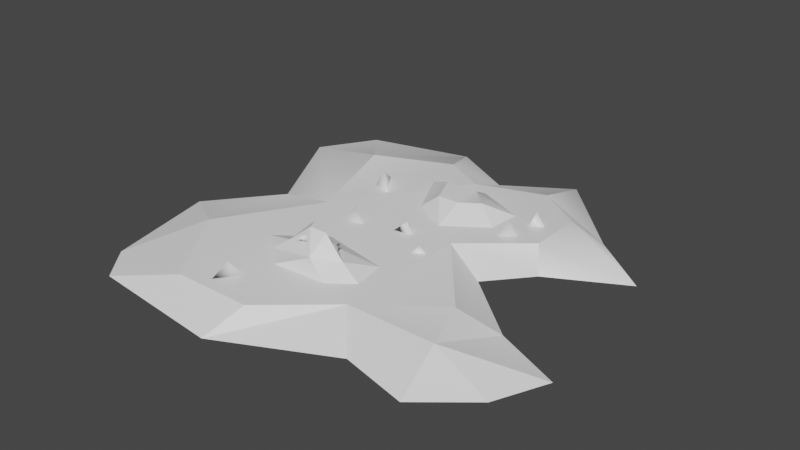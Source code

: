 # Source: island5.blend  (saved by Blender 4.0.36; exported with 4.5.12 LTS)
import bpy
from mathutils import Matrix  # noqa: F401  (used for matrix-valued properties, if any)

bpy.ops.wm.read_factory_settings(use_empty=True)
scene = bpy.context.scene
scene.name = 'Scene'

# ---- materials (node trees are filled in below, after node groups)
mat_white = bpy.data.materials.new('White')
mat_white.use_transparent_shadow = False
mat_white.diffuse_color = (1.0, 1.0, 1.0, 1.0)
mat_white.roughness = 0.5528
mat_white.specular_intensity = 1.0

# ---- material node trees
mat_white.use_nodes = True; mat_white.node_tree.nodes.clear()
_N = mat_white.node_tree.nodes; _L = mat_white.node_tree.links
n0 = _N.new('ShaderNodeBsdfPrincipled'); n0.name = 'Principled BSDF'; n0.location = (10, 300)
n0.distribution = 'GGX'
n0.subsurface_method = 'RANDOM_WALK_SKIN'
n0.inputs[0].default_value = (1.0, 1.0, 1.0, 1.0)
n0.inputs[2].default_value = 0.5528
n0.inputs[3].default_value = 1.45
n0.inputs[13].default_value = 1.0
n0.inputs[27].default_value = (0.0, 0.0, 0.0, 1.0)
n0.inputs[28].default_value = 1.0
n1 = _N.new('ShaderNodeOutputMaterial'); n1.name = 'Material Output'; n1.location = (300, 300)
n2 = _N.new('ShaderNodeNormalMap'); n2.name = 'Normal Map'; n2.location = (-300, -300)
n2.label = 'Normal/Map'
_L.new(n0.outputs[0], n1.inputs[0])
_L.new(n2.outputs[0], n0.inputs[5])
n1.is_active_output = True

# ---- world
world_world = bpy.data.worlds.new('World'); scene.world = world_world
world_world.use_nodes = True; world_world.node_tree.nodes.clear()
_N = world_world.node_tree.nodes; _L = world_world.node_tree.links
n0 = _N.new('ShaderNodeOutputWorld'); n0.name = 'World Output'; n0.location = (300, 300)
n1 = _N.new('ShaderNodeBackground'); n1.name = 'Background'; n1.location = (10, 300)
n1.inputs[0].default_value = (0.05088, 0.05088, 0.05088, 1.0)
_L.new(n1.outputs[0], n0.inputs[0])
n0.is_active_output = True
world_world.color = (0.05088, 0.05088, 0.05088)
world_world.use_sun_shadow = False
world_world.sun_shadow_jitter_overblur = 0.0

# ---- meshes
me_mesh1 = bpy.data.meshes.new('Mesh1')
me_mesh1.from_pydata([(-2937.0, 480.0, 1543.0), (-3994.0, 0.0, 3344.0), (-3267.0, 0.0, 4233.0), (-1412.0, 480.0, 3687.0)], [], [(3, 0, 1), (3, 1, 2)])
me_mesh1.polygons.foreach_set('use_smooth', [True] * 2)
_uv = me_mesh1.uv_layers.new(name='UVSet0')
_uv.uv.foreach_set('vector', [0.0, 0.0, 0.0, 0.0, 0.0, 0.0, 0.0, 0.0, 0.0, 0.0, 0.0, 0.0])
me_mesh1.materials.append(mat_white)
me_mesh1.update()
me_mesh1.normals_split_custom_set([tuple(v) for v in zip(*[iter([-0.1999, 0.9684, 0.1493, -0.1991, 0.9697, 0.1417, -0.2, 0.9681, 0.1509, -0.1999, 0.9684, 0.1493, -0.2, 0.9681, 0.1509, -0.2014, 0.9656, 0.1645])] * 3)])
me_mesh1_019 = bpy.data.meshes.new('Mesh1.019')
me_mesh1_019.from_pydata([(-1166.0, 480.0, -2465.0), (-1166.0, 480.0, -3041.0), (-972.2, 892.0, -2549.0), (-636.7, 480.0, -2279.0)], [], [(2, 1, 0), (1, 2, 3), (0, 3, 2)])
me_mesh1_019.polygons.foreach_set('use_smooth', [True] * 3)
_uv = me_mesh1_019.uv_layers.new(name='UVSet0')
_uv.uv.foreach_set('vector', [-260.7, 66.0, -311.4, 23.73, 0.0, 0.0, -311.4, 23.73, -260.7, 66.0, -220.0, 23.73, 0.0, 0.0, -220.0, 23.73, -260.7, 66.0])
me_mesh1_019.materials.append(mat_white)
me_mesh1_019.update()
me_mesh1_019.normals_split_custom_set([tuple(v) for v in zip(*[iter([0.03186, 0.9978, 0.05857, -0.1956, 0.7883, -0.5833, -0.743, 0.4498, 0.4955, -0.1956, 0.7883, -0.5833, 0.03186, 0.9978, 0.05857, 0.5464, 0.7228, 0.4231, -0.743, 0.4498, 0.4955, 0.5464, 0.7228, 0.4231, 0.03186, 0.9978, 0.05857])] * 3)])
me_mesh1_020 = bpy.data.meshes.new('Mesh1.020')
me_mesh1_020.from_pydata([(-410.4, 480.0, -526.8), (35.64, 480.0, -615.4), (-471.0, 480.0, -921.6), (-321.9, 792.0, -760.4)], [], [(0, 1, 3), (3, 2, 0), (1, 2, 3)])
me_mesh1_020.polygons.foreach_set('use_smooth', [True] * 3)
_uv = me_mesh1_020.uv_layers.new(name='UVSet0')
_uv.uv.foreach_set('vector', [0.0, 0.0, -28.33, 36.1, -65.83, 67.39, -65.83, 67.39, -86.6, 36.1, 0.0, 0.0, -28.33, 36.1, -86.6, 36.1, -65.83, 67.39])
me_mesh1_020.materials.append(mat_white)
me_mesh1_020.update()
me_mesh1_020.normals_split_custom_set([tuple(v) for v in zip(*[iter([-0.4182, 0.6175, 0.6662, 0.6162, 0.7739, 0.1458, -0.05916, 0.9822, -0.1782, -0.05916, 0.9822, -0.1782, -0.4795, 0.5728, -0.6648, -0.4182, 0.6175, 0.6662, 0.6162, 0.7739, 0.1458, -0.4795, 0.5728, -0.6648, -0.05916, 0.9822, -0.1782])] * 3)])
me_mesh1_021 = bpy.data.meshes.new('Mesh1.021')
me_mesh1_021.from_pydata([(1808.0, 480.0, -526.8), (1808.0, 480.0, -226.7), (2075.0, 480.0, -407.8), (1901.0, 632.0, -415.6)], [], [(2, 0, 3), (0, 1, 3), (3, 1, 2)])
me_mesh1_021.polygons.foreach_set('use_smooth', [True] * 3)
_uv = me_mesh1_021.uv_layers.new(name='UVSet0')
_uv.uv.foreach_set('vector', [-191.5, -7.041, 0.0, 0.0, -177.8, 11.09, 0.0, 0.0, 0.0, 0.0, -177.8, 11.09, -177.8, 11.09, 0.0, 0.0, -191.5, -7.041])
me_mesh1_021.materials.append(mat_white)
me_mesh1_021.update()
me_mesh1_021.normals_split_custom_set([tuple(v) for v in zip(*[iter([0.6319, -0.05909, 0.7728, -0.4122, 0.6886, -0.5966, 0.9587, 0.2715, -0.0845, -0.4122, 0.6886, -0.5966, -0.2699, 0.8106, 0.5197, 0.9587, 0.2715, -0.0845, 0.9587, 0.2715, -0.0845, -0.2699, 0.8106, 0.5197, 0.6319, -0.05909, 0.7728])] * 3)])
me_mesh1_022 = bpy.data.meshes.new('Mesh1.022')
me_mesh1_022.from_pydata([(3085.0, 480.0, -3417.0), (3085.0, 480.0, -3005.0), (3380.0, 480.0, -3217.0), (3147.0, 792.0, -3232.0)], [], [(0, 3, 2), (3, 0, 1), (3, 1, 2)])
me_mesh1_022.polygons.foreach_set('use_smooth', [True] * 3)
_uv = me_mesh1_022.uv_layers.new(name='UVSet0')
_uv.uv.foreach_set('vector', [0.0, 0.0, -437.3, 103.4, -455.0, 69.45, -437.3, 103.4, 0.0, 0.0, 0.0, 0.0, -437.3, 103.4, 0.0, 0.0, -455.0, 69.45])
me_mesh1_022.materials.append(mat_white)
me_mesh1_022.update()
me_mesh1_022.normals_split_custom_set([tuple(v) for v in zip(*[iter([-0.3732, 0.5263, -0.764, 0.9557, 0.2939, -0.0138, 0.6594, -0.2199, 0.7189, 0.9557, 0.2939, -0.0138, -0.3732, 0.5263, -0.764, -0.3313, 0.5986, 0.7294, 0.9557, 0.2939, -0.0138, -0.3313, 0.5986, 0.7294, 0.6594, -0.2199, 0.7189])] * 3)])
me_mesh1_023 = bpy.data.meshes.new('Mesh1.023')
me_mesh1_023.from_pydata([(2811.0, 480.0, -2744.0), (3171.0, 480.0, -2433.0), (2935.0, 792.0, -2427.0), (2811.0, 480.0, -2124.0)], [], [(2, 1, 0), (2, 0, 3), (1, 2, 3)])
me_mesh1_023.polygons.foreach_set('use_smooth', [True] * 3)
_uv = me_mesh1_023.uv_layers.new(name='UVSet0')
_uv.uv.foreach_set('vector', [-374.8, 67.51, -392.8, 33.49, 0.0, 0.0, -374.8, 67.51, 0.0, 0.0, -346.1, 33.49, -392.8, 33.49, -374.8, 67.51, -346.1, 33.49])
me_mesh1_023.materials.append(mat_white)
me_mesh1_023.update()
me_mesh1_023.normals_split_custom_set([tuple(v) for v in zip(*[iter([-0.002341, 0.9999, 0.01437, 0.7979, 0.6027, -0.002596, -0.2715, 0.7376, -0.6183, -0.002341, 0.9999, 0.01437, -0.2715, 0.7376, -0.6183, -0.2818, 0.7232, 0.6305, 0.7979, 0.6027, -0.002596, -0.002341, 0.9999, 0.01437, -0.2818, 0.7232, 0.6305])] * 3)])
me_mesh1_024 = bpy.data.meshes.new('Mesh1.024')
me_mesh1_024.from_pydata([(921.6, 480.0, -1235.0), (1275.0, 480.0, -921.6), (784.5, 480.0, -846.4), (1060.0, 724.0, -1002.0)], [], [(0, 3, 1), (0, 2, 3), (2, 1, 3)])
me_mesh1_024.polygons.foreach_set('use_smooth', [True] * 3)
_uv = me_mesh1_024.uv_layers.new(name='UVSet0')
_uv.uv.foreach_set('vector', [0.0, 0.0, 127.7, 96.75, 0.0, 0.0, 0.0, 0.0, 104.2, 65.22, 127.7, 96.75, 104.2, 65.22, 0.0, 0.0, 127.7, 96.75])
me_mesh1_024.materials.append(mat_white)
me_mesh1_024.update()
me_mesh1_024.normals_split_custom_set([tuple(v) for v in zip(*[iter([-0.2155, 0.7353, -0.6426, 0.8854, 0.3933, 0.2475, 0.6953, 0.6847, 0.2186, -0.2155, 0.7353, -0.6426, -0.9668, 0.02812, -0.2541, 0.8854, 0.3933, 0.2475, -0.9668, 0.02812, -0.2541, 0.6953, 0.6847, 0.2186, 0.8854, 0.3933, 0.2475])] * 3)])
me_mesh1_025 = bpy.data.meshes.new('Mesh1.025')
me_mesh1_025.from_pydata([(-328.8, 480.0, 2826.0), (-746.3, 480.0, 3387.0), (-631.3, 784.0, 3011.0), (-960.5, 480.0, 2826.0)], [], [(2, 1, 0), (0, 3, 2), (3, 1, 2)])
me_mesh1_025.polygons.foreach_set('use_smooth', [True] * 3)
_uv = me_mesh1_025.uv_layers.new(name='UVSet0')
_uv.uv.foreach_set('vector', [-254.8, -41.31, -285.4, -79.51, 0.0, 0.0, 0.0, 0.0, -226.2, -79.51, -254.8, -41.31, -226.2, -79.51, -285.4, -79.51, -254.8, -41.31])
me_mesh1_025.materials.append(mat_white)
me_mesh1_025.update()
me_mesh1_025.normals_split_custom_set([tuple(v) for v in zip(*[iter([-0.04785, 0.7979, 0.6009, -0.9034, -0.002803, 0.4288, 0.5749, 0.759, -0.3056, 0.5749, 0.759, -0.3056, -0.9673, 0.1535, 0.2018, -0.04785, 0.7979, 0.6009, -0.9673, 0.1535, 0.2018, -0.9034, -0.002803, 0.4288, -0.04785, 0.7979, 0.6009])] * 3)])
me_mesh1_026 = bpy.data.meshes.new('Mesh1.026')
me_mesh1_026.from_pydata([(908.9, 1062.0, 1341.0), (873.9, 911.2, 1209.0), (947.1, 999.2, 1147.0), (1043.0, 931.1, 1358.0)], [], [(0, 2, 1), (3, 2, 0), (1, 2, 3)])
me_mesh1_026.polygons.foreach_set('use_smooth', [True] * 3)
_uv = me_mesh1_026.uv_layers.new(name='UVSet0')
_uv.uv.foreach_set('vector', [0.0, 0.0, 146.1, 59.92, 145.7, 47.12, 167.7, 50.02, 146.1, 59.92, 0.0, 0.0, 145.7, 47.12, 146.1, 59.92, 167.7, 50.02])
me_mesh1_026.materials.append(mat_white)
me_mesh1_026.update()
me_mesh1_026.normals_split_custom_set([tuple(v) for v in zip(*[iter([0.2925, 0.9251, -0.2423, 0.1611, 0.2863, -0.9445, -0.3047, -0.3657, -0.8795, 0.9077, 0.2634, -0.3267, 0.1611, 0.2863, -0.9445, 0.2925, 0.9251, -0.2423, -0.3047, -0.3657, -0.8795, 0.1611, 0.2863, -0.9445, 0.9077, 0.2634, -0.3267])] * 3)])
me_mesh1_027 = bpy.data.meshes.new('Mesh1.027')
me_mesh1_027.from_pydata([(-217.6, 713.8, 998.1), (-337.8, 684.1, 1072.0), (-305.4, 652.4, 907.9), (-285.1, 772.1, 992.2)], [], [(3, 1, 0), (0, 2, 3), (3, 2, 1)])
me_mesh1_027.polygons.foreach_set('use_smooth', [True] * 3)
_uv = me_mesh1_027.uv_layers.new(name='UVSet0')
_uv.uv.foreach_set('vector', [26.66, 112.4, 0.0, 0.0, 0.0, 0.0, 0.0, 0.0, 20.65, 99.15, 26.66, 112.4, 26.66, 112.4, 20.65, 99.15, 0.0, 0.0])
me_mesh1_027.materials.append(mat_white)
me_mesh1_027.update()
me_mesh1_027.normals_split_custom_set([tuple(v) for v in zip(*[iter([-0.6215, 0.3901, 0.6794, -0.6902, 0.6669, 0.2808, 0.6555, 0.7483, -0.1019, 0.6555, 0.7483, -0.1019, 0.2583, 0.3208, -0.9113, -0.6215, 0.3901, 0.6794, -0.6215, 0.3901, 0.6794, 0.2583, 0.3208, -0.9113, -0.6902, 0.6669, 0.2808])] * 3)])
me_mesh1_028 = bpy.data.meshes.new('Mesh1.028')
me_mesh1_028.from_pydata([(233.3, 1113.0, 1475.0), (346.0, 999.9, 1566.0), (130.2, 1050.0, 1647.0), (116.0, 949.0, 1506.0)], [], [(2, 1, 0), (3, 2, 0), (2, 3, 1)])
me_mesh1_028.polygons.foreach_set('use_smooth', [True] * 3)
_uv = me_mesh1_028.uv_layers.new(name='UVSet0')
_uv.uv.foreach_set('vector', [-4.906, 192.4, -26.51, 183.9, 0.0, 0.0, -4.186, 175.2, -4.906, 192.4, 0.0, 0.0, -4.906, 192.4, -4.186, 175.2, -26.51, 183.9])
me_mesh1_028.materials.append(mat_white)
me_mesh1_028.update()
me_mesh1_028.normals_split_custom_set([tuple(v) for v in zip(*[iter([0.6905, -0.007223, 0.7233, 0.3317, -0.6795, 0.6544, -0.1478, 0.9548, 0.258, 0.3043, -0.9476, -0.09684, 0.6905, -0.007223, 0.7233, -0.1478, 0.9548, 0.258, 0.6905, -0.007223, 0.7233, 0.3043, -0.9476, -0.09684, 0.3317, -0.6795, 0.6544])] * 3)])
me_mesh1_029 = bpy.data.meshes.new('Mesh1.029')
me_mesh1_029.from_pydata([(787.7, 1312.0, 1418.0), (192.1, 1312.0, 1121.0), (323.7, 1312.0, 1418.0)], [], [(2, 0, 1)])
_uv = me_mesh1_029.uv_layers.new(name='UVSet0')
_uv.uv.foreach_set('vector', [0.0, 0.0, 0.0, 0.0, 0.0, 0.0])
me_mesh1_029.materials.append(mat_white)
me_mesh1_029.update()
me_mesh1_029.normals_split_custom_set([tuple(v) for v in zip(*[iter([0.0, 1.0, 0.0, 0.0, 1.0, 0.0, 0.0, 1.0, 0.0])] * 3)])
me_mesh1_030 = bpy.data.meshes.new('Mesh1.030')
me_mesh1_030.from_pydata([(192.1, 1312.0, 1121.0), (323.7, 1312.0, 1418.0), (-328.8, 784.0, 1420.0)], [], [(1, 0, 2)])
_uv = me_mesh1_030.uv_layers.new(name='UVSet0')
_uv.uv.foreach_set('vector', [0.0, 0.0, 0.0, 0.0, 0.0, 0.0])
me_mesh1_030.materials.append(mat_white)
me_mesh1_030.update()
me_mesh1_030.normals_split_custom_set([tuple(v) for v in zip(*[iter([-0.6052, 0.7492, 0.2692, -0.6052, 0.7492, 0.2692, -0.6052, 0.7492, 0.2692])] * 3)])
me_mesh1_031 = bpy.data.meshes.new('Mesh1.031')
me_mesh1_031.from_pydata([(787.7, 1312.0, 1418.0), (600.4, 784.0, 1756.0), (323.7, 1312.0, 1418.0), (-328.8, 784.0, 1420.0)], [], [(2, 1, 0), (2, 3, 1)])
_uv = me_mesh1_031.uv_layers.new(name='UVSet0')
_uv.uv.foreach_set('vector', [0.0, 0.0, 0.0, 0.0, 0.0, 0.0, 0.0, 0.0, 0.0, 0.0, 0.0, 0.0])
me_mesh1_031.materials.append(mat_white)
me_mesh1_031.update()
me_mesh1_031.normals_split_custom_set([tuple(v) for v in zip(*[iter([0.0, 0.5395, 0.842, 0.0, 0.5395, 0.842, 0.0, 0.5395, 0.842, -0.313, 0.3907, 0.8657, -0.313, 0.3907, 0.8657, -0.313, 0.3907, 0.8657])] * 3)])
me_mesh1_032 = bpy.data.meshes.new('Mesh1.032')
me_mesh1_032.from_pydata([(-1.502, 784.0, 926.6), (192.1, 1312.0, 1121.0), (-328.8, 784.0, 1420.0)], [], [(1, 0, 2)])
_uv = me_mesh1_032.uv_layers.new(name='UVSet0')
_uv.uv.foreach_set('vector', [0.0, 0.0, 0.0, 0.0, 0.0, 0.0])
me_mesh1_032.materials.append(mat_white)
me_mesh1_032.update()
me_mesh1_032.normals_split_custom_set([tuple(v) for v in zip(*[iter([-0.7425, 0.454, -0.4926, -0.7425, 0.454, -0.4926, -0.7425, 0.454, -0.4926])] * 3)])
me_mesh1_033 = bpy.data.meshes.new('Mesh1.033')
me_mesh1_033.from_pydata([(777.7, 784.0, 1044.0), (787.7, 1312.0, 1418.0), (192.1, 1312.0, 1121.0)], [], [(0, 2, 1)])
_uv = me_mesh1_033.uv_layers.new(name='UVSet0')
_uv.uv.foreach_set('vector', [0.0, 0.0, 0.0, 0.0, 0.0, 0.0])
me_mesh1_033.materials.append(mat_white)
me_mesh1_033.update()
me_mesh1_033.normals_split_custom_set([tuple(v) for v in zip(*[iter([0.3774, 0.53, -0.7594, 0.3774, 0.53, -0.7594, 0.3774, 0.53, -0.7594])] * 3)])
me_mesh1_034 = bpy.data.meshes.new('Mesh1.034')
me_mesh1_034.from_pydata([(777.7, 784.0, 1044.0), (-1.502, 784.0, 926.6), (192.1, 1312.0, 1121.0)], [], [(0, 1, 2)])
_uv = me_mesh1_034.uv_layers.new(name='UVSet0')
_uv.uv.foreach_set('vector', [0.0, 0.0, 0.0, 0.0, 0.0, 0.0])
me_mesh1_034.materials.append(mat_white)
me_mesh1_034.update()
me_mesh1_034.normals_split_custom_set([tuple(v) for v in zip(*[iter([0.1424, 0.2964, -0.9444, 0.1424, 0.2964, -0.9444, 0.1424, 0.2964, -0.9444])] * 3)])
me_mesh1_035 = bpy.data.meshes.new('Mesh1.035')
me_mesh1_035.from_pydata([(777.7, 784.0, 1044.0), (1284.0, 784.0, 1449.0), (787.7, 1312.0, 1418.0), (600.4, 784.0, 1756.0)], [], [(2, 3, 1), (0, 2, 1), (0, 3, 1)])
_uv = me_mesh1_035.uv_layers.new(name='UVSet0')
_uv.uv.foreach_set('vector', [0.0, 0.0, 0.0, 0.0, 0.0, 0.0, 0.0, 0.0, 0.0, 0.0, 0.0, 0.0, 0.0, 0.0, 0.0, 0.0, 0.0, 0.0])
me_mesh1_035.materials.append(mat_white)
me_mesh1_035.update()
me_mesh1_035.normals_split_custom_set([tuple(v) for v in zip(*[iter([0.3754, 0.4019, 0.8352, 0.3754, 0.4019, 0.8352, 0.3754, 0.4019, 0.8352, 0.5493, 0.4756, -0.6871, 0.5493, 0.4756, -0.6871, 0.5493, 0.4756, -0.6871, 0.0, 1.0, 0.0, 0.0, 1.0, 0.0, 0.0, 1.0, 0.0])] * 3)])
me_mesh1_036 = bpy.data.meshes.new('Mesh1.036')
me_mesh1_036.from_pydata([(777.7, 784.0, 1044.0), (-1.502, 784.0, 926.6), (1676.0, 480.0, 689.2), (600.4, 480.0, 466.6), (-109.7, 480.0, 319.7)], [], [(2, 3, 0), (3, 1, 0), (4, 1, 3)])
me_mesh1_036.polygons.foreach_set('use_smooth', [1, 0, 0])
_uv = me_mesh1_036.uv_layers.new(name='UVSet0')
_uv.uv.foreach_set('vector', [0.0, 0.0, 0.0, 0.0, 0.0, 0.0, 0.0, 0.0, 0.0, 0.0, 0.0, 0.0, 0.0, 0.0, 0.0, 0.0, 0.0, 0.0])
me_mesh1_036.materials.append(mat_white)
me_mesh1_036.update()
me_mesh1_036.normals_split_custom_set([tuple(v) for v in zip(*[iter([0.1009, 0.8672, -0.4876, 0.1009, 0.8672, -0.4876, 0.1009, 0.8672, -0.4876, 0.07266, 0.8731, -0.482, 0.07266, 0.8731, -0.482, 0.07266, 0.8731, -0.482, 0.09503, 0.8831, -0.4594, 0.09503, 0.8831, -0.4594, 0.09503, 0.8831, -0.4594])] * 3)])
me_mesh1_037 = bpy.data.meshes.new('Mesh1.037')
me_mesh1_037.from_pydata([(777.7, 784.0, 1044.0), (1284.0, 784.0, 1449.0), (1676.0, 480.0, 689.2)], [], [(0, 1, 2)])
me_mesh1_037.polygons.foreach_set('use_smooth', [True] * 1)
_uv = me_mesh1_037.uv_layers.new(name='UVSet0')
_uv.uv.foreach_set('vector', [0.0, 0.0, 0.0, 0.0, 0.0, 0.0])
me_mesh1_037.materials.append(mat_white)
me_mesh1_037.update()
me_mesh1_037.normals_split_custom_set([tuple(v) for v in zip(*[iter([0.2129, 0.9401, -0.2663, 0.2129, 0.9401, -0.2663, 0.2129, 0.9401, -0.2663])] * 3)])
me_mesh1_038 = bpy.data.meshes.new('Mesh1.038')
me_mesh1_038.from_pydata([(1284.0, 784.0, 1449.0), (1812.0, 480.0, 1542.0), (1676.0, 480.0, 689.2)], [], [(2, 0, 1)])
me_mesh1_038.polygons.foreach_set('use_smooth', [True] * 1)
_uv = me_mesh1_038.uv_layers.new(name='UVSet0')
_uv.uv.foreach_set('vector', [0.0, 0.0, 0.0, 0.0, 0.0, 0.0])
me_mesh1_038.materials.append(mat_white)
me_mesh1_038.update()
me_mesh1_038.normals_split_custom_set([tuple(v) for v in zip(*[iter([0.5078, 0.8577, -0.0808, 0.5078, 0.8577, -0.0808, 0.5078, 0.8577, -0.0808])] * 3)])
me_mesh1_039 = bpy.data.meshes.new('Mesh1.039')
me_mesh1_039.from_pydata([(1284.0, 784.0, 1449.0), (600.4, 784.0, 1756.0), (1222.0, 480.0, 2002.0), (1812.0, 480.0, 1542.0)], [], [(1, 2, 0), (0, 2, 3)])
me_mesh1_039.polygons.foreach_set('use_smooth', [True] * 2)
_uv = me_mesh1_039.uv_layers.new(name='UVSet0')
_uv.uv.foreach_set('vector', [0.0, 0.0, 0.0, 0.0, 0.0, 0.0, 0.0, 0.0, 0.0, 0.0, 0.0, 0.0])
me_mesh1_039.materials.append(mat_white)
me_mesh1_039.update()
me_mesh1_039.normals_split_custom_set([tuple(v) for v in zip(*[iter([0.2543, 0.7141, 0.6522, 0.2881, 0.8252, 0.4858, 0.3026, 0.8206, 0.4849, 0.3026, 0.8206, 0.4849, 0.2881, 0.8252, 0.4858, 0.3724, 0.7951, 0.4787])] * 3)])
me_mesh1_040 = bpy.data.meshes.new('Mesh1.040')
me_mesh1_040.from_pydata([(600.4, 784.0, 1756.0), (-191.5, 480.0, 2062.0), (1222.0, 480.0, 2002.0)], [], [(0, 1, 2)])
me_mesh1_040.polygons.foreach_set('use_smooth', [True] * 1)
_uv = me_mesh1_040.uv_layers.new(name='UVSet0')
_uv.uv.foreach_set('vector', [0.0, 0.0, 0.0, 0.0, 0.0, 0.0])
me_mesh1_040.materials.append(mat_white)
me_mesh1_040.update()
me_mesh1_040.normals_split_custom_set([tuple(v) for v in zip(*[iter([-0.1765, 0.6829, 0.7088, 0.03184, 0.6673, 0.7441, 0.03184, 0.6673, 0.7441])] * 3)])
me_mesh1_041 = bpy.data.meshes.new('Mesh1.041')
me_mesh1_041.from_pydata([(-328.8, 784.0, 1420.0), (-1233.0, 480.0, 1169.0), (-550.5, 480.0, 653.0)], [], [(2, 1, 0)])
_uv = me_mesh1_041.uv_layers.new(name='UVSet0')
_uv.uv.foreach_set('vector', [0.0, 0.0, 0.0, 0.0, 0.0, 0.0])
me_mesh1_041.materials.append(mat_white)
me_mesh1_041.update()
me_mesh1_041.normals_split_custom_set([tuple(v) for v in zip(*[iter([-0.2278, 0.926, -0.3012, -0.2278, 0.926, -0.3012, -0.2278, 0.926, -0.3012])] * 3)])
me_mesh1_042 = bpy.data.meshes.new('Mesh1.042')
me_mesh1_042.from_pydata([(-328.8, 784.0, 1420.0), (-1233.0, 480.0, 1169.0), (-755.4, 480.0, 1579.0)], [], [(0, 1, 2)])
_uv = me_mesh1_042.uv_layers.new(name='UVSet0')
_uv.uv.foreach_set('vector', [0.0, 0.0, 0.0, 0.0, 0.0, 0.0])
me_mesh1_042.materials.append(mat_white)
me_mesh1_042.update()
me_mesh1_042.normals_split_custom_set([tuple(v) for v in zip(*[iter([-0.3951, 0.7949, 0.4605, -0.3951, 0.7949, 0.4605, -0.3951, 0.7949, 0.4605])] * 3)])
me_mesh1_043 = bpy.data.meshes.new('Mesh1.043')
me_mesh1_043.from_pydata([(600.4, 784.0, 1756.0), (-191.5, 480.0, 2062.0), (-755.4, 480.0, 1579.0)], [], [(0, 2, 1)])
me_mesh1_043.polygons.foreach_set('use_smooth', [True] * 1)
_uv = me_mesh1_043.uv_layers.new(name='UVSet0')
_uv.uv.foreach_set('vector', [0.0, 0.0, 0.0, 0.0, 0.0, 0.0])
me_mesh1_043.materials.append(mat_white)
me_mesh1_043.update()
me_mesh1_043.normals_split_custom_set([tuple(v) for v in zip(*[iter([-0.3542, 0.9294, 0.104, -0.1029, 0.9887, 0.1087, -0.2451, 0.9265, 0.2857])] * 3)])
me_mesh1_044 = bpy.data.meshes.new('Mesh1.044')
me_mesh1_044.from_pydata([(600.4, 784.0, 1756.0), (-328.8, 784.0, 1420.0), (-755.4, 480.0, 1579.0)], [], [(2, 0, 1)])
me_mesh1_044.polygons.foreach_set('use_smooth', [True] * 1)
_uv = me_mesh1_044.uv_layers.new(name='UVSet0')
_uv.uv.foreach_set('vector', [0.0, 0.0, 0.0, 0.0, 0.0, 0.0])
me_mesh1_044.materials.append(mat_white)
me_mesh1_044.update()
me_mesh1_044.normals_split_custom_set([tuple(v) for v in zip(*[iter([-0.2512, 0.8364, 0.4872, -0.314, 0.8029, 0.5068, -0.2443, 0.6955, 0.6757])] * 3)])
me_mesh1_045 = bpy.data.meshes.new('Mesh1.045')
me_mesh1_045.from_pydata([(-1.502, 784.0, 926.6), (-109.7, 480.0, 319.7), (-550.5, 480.0, 653.0)], [], [(1, 2, 0)])
_uv = me_mesh1_045.uv_layers.new(name='UVSet0')
_uv.uv.foreach_set('vector', [0.0, 0.0, 0.0, 0.0, 0.0, 0.0])
me_mesh1_045.materials.append(mat_white)
me_mesh1_045.update()
me_mesh1_045.normals_split_custom_set([tuple(v) for v in zip(*[iter([-0.292, 0.875, -0.3862, -0.292, 0.875, -0.3862, -0.292, 0.875, -0.3862])] * 3)])
me_mesh1_046 = bpy.data.meshes.new('Mesh1.046')
me_mesh1_046.from_pydata([(-1.502, 784.0, 926.6), (-328.8, 784.0, 1420.0), (-550.5, 480.0, 653.0)], [], [(2, 1, 0)])
_uv = me_mesh1_046.uv_layers.new(name='UVSet0')
_uv.uv.foreach_set('vector', [0.0, 0.0, 0.0, 0.0, 0.0, 0.0])
me_mesh1_046.materials.append(mat_white)
me_mesh1_046.update()
me_mesh1_046.normals_split_custom_set([tuple(v) for v in zip(*[iter([-0.3723, 0.8946, -0.247, -0.3723, 0.8946, -0.247, -0.3723, 0.8946, -0.247])] * 3)])
me_mesh1_047 = bpy.data.meshes.new('Mesh1.047')
me_mesh1_047.from_pydata([(600.4, 784.0, 1756.0), (-1.502, 784.0, 926.6), (-328.8, 784.0, 1420.0)], [], [(0, 1, 2)])
_uv = me_mesh1_047.uv_layers.new(name='UVSet0')
_uv.uv.foreach_set('vector', [0.0, 0.0, 0.0, 0.0, 0.0, 0.0])
me_mesh1_047.materials.append(mat_white)
me_mesh1_047.update()
me_mesh1_047.normals_split_custom_set([tuple(v) for v in zip(*[iter([0.0, 1.0, 5.499e-08, 0.0, 1.0, 5.499e-08, 0.0, 1.0, 5.499e-08])] * 3)])
me_mesh1_048 = bpy.data.meshes.new('Mesh1.048')
me_mesh1_048.from_pydata([(777.7, 784.0, 1044.0), (600.4, 784.0, 1756.0), (-1.502, 784.0, 926.6)], [], [(1, 0, 2)])
_uv = me_mesh1_048.uv_layers.new(name='UVSet0')
_uv.uv.foreach_set('vector', [0.0, 0.0, 0.0, 0.0, 0.0, 0.0])
me_mesh1_048.materials.append(mat_white)
me_mesh1_048.update()
me_mesh1_048.normals_split_custom_set([tuple(v) for v in zip(*[iter([0.0, 1.0, 0.0, 0.0, 1.0, 0.0, 0.0, 1.0, 0.0])] * 3)])
me_mesh1_049 = bpy.data.meshes.new('Mesh1.049')
me_mesh1_049.from_pydata([(558.5, 816.0, -3174.0), (885.8, 816.0, -2401.0), (1450.0, 816.0, -2401.0), (1450.0, 816.0, -3174.0)], [], [(1, 3, 0), (3, 1, 2)])
_uv = me_mesh1_049.uv_layers.new(name='UVSet0')
_uv.uv.foreach_set('vector', [0.0, 0.0, 0.0, 0.0, 0.0, 0.0, -108.2, -269.8, 0.0, 0.0, 0.0, 0.0])
me_mesh1_049.materials.append(mat_white)
me_mesh1_049.update()
me_mesh1_049.normals_split_custom_set([tuple(v) for v in zip(*[iter([0.0, 1.0, 1.813e-07, 0.0, 1.0, 1.813e-07, 0.0, 1.0, 1.813e-07, 0.0, 1.0, 0.0, 0.0, 1.0, 0.0, 0.0, 1.0, 0.0])] * 3)])
me_mesh1_050 = bpy.data.meshes.new('Mesh1.050')
me_mesh1_050.from_pydata([(1450.0, 816.0, -2401.0), (1925.0, 816.0, -2733.0), (1450.0, 816.0, -3174.0)], [], [(2, 0, 1)])
me_mesh1_050.polygons.foreach_set('use_smooth', [True] * 1)
_uv = me_mesh1_050.uv_layers.new(name='UVSet0')
_uv.uv.foreach_set('vector', [-108.2, -269.8, 0.0, 0.0, -44.4, -269.8])
me_mesh1_050.materials.append(mat_white)
me_mesh1_050.update()
me_mesh1_050.normals_split_custom_set([tuple(v) for v in zip(*[iter([0.1376, 0.9794, -0.148, 0.0, 1.0, 0.0, -0.1589, 0.9762, -0.1477])] * 3)])
me_mesh1_051 = bpy.data.meshes.new('Mesh1.051')
me_mesh1_051.from_pydata([(1450.0, 480.0, -1681.0), (1450.0, 816.0, -2401.0), (2470.0, 480.0, -2401.0), (1925.0, 816.0, -2733.0)], [], [(2, 1, 0), (1, 2, 3)])
me_mesh1_051.polygons.foreach_set('use_smooth', [0, 1])
_uv = me_mesh1_051.uv_layers.new(name='UVSet0')
_uv.uv.foreach_set('vector', [-334.6, 70.7, -252.3, 137.0, 0.0, 0.0, -252.3, 137.0, -334.6, 70.7, -44.4, -269.8])
me_mesh1_051.materials.append(mat_white)
me_mesh1_051.update()
me_mesh1_051.normals_split_custom_set([tuple(v) for v in zip(*[iter([0.2861, 0.8682, 0.4055, 0.2861, 0.8682, 0.4055, 0.2861, 0.8682, 0.4055, 0.2856, 0.8669, 0.4086, 0.2856, 0.8669, 0.4086, 0.1011, 0.8462, 0.5231])] * 3)])
me_mesh1_052 = bpy.data.meshes.new('Mesh1.052')
me_mesh1_052.from_pydata([(2470.0, 480.0, -2401.0), (2537.0, 480.0, -3261.0), (1925.0, 816.0, -2733.0)], [], [(1, 2, 0)])
me_mesh1_052.polygons.foreach_set('use_smooth', [True] * 1)
_uv = me_mesh1_052.uv_layers.new(name='UVSet0')
_uv.uv.foreach_set('vector', [0.0, 0.0, -44.4, -269.8, -334.6, 70.7])
me_mesh1_052.materials.append(mat_white)
me_mesh1_052.update()
me_mesh1_052.normals_split_custom_set([tuple(v) for v in zip(*[iter([0.507, 0.861, 0.03947, 0.6588, 0.7395, 0.1384, 0.507, 0.861, 0.03947])] * 3)])
me_mesh1_053 = bpy.data.meshes.new('Mesh1.053')
me_mesh1_053.from_pydata([(2537.0, 480.0, -3261.0), (1925.0, 816.0, -2733.0), (1450.0, 816.0, -3174.0)], [], [(1, 0, 2)])
me_mesh1_053.polygons.foreach_set('use_smooth', [True] * 1)
_uv = me_mesh1_053.uv_layers.new(name='UVSet0')
_uv.uv.foreach_set('vector', [-44.4, -269.8, 0.0, 0.0, -108.2, -269.8])
me_mesh1_053.materials.append(mat_white)
me_mesh1_053.update()
me_mesh1_053.normals_split_custom_set([tuple(v) for v in zip(*[iter([0.4079, 0.8174, -0.4067, 0.2626, 0.9226, -0.2825, 0.2288, 0.8524, -0.4701])] * 3)])
me_mesh1_054 = bpy.data.meshes.new('Mesh1.054')
me_mesh1_054.from_pydata([(1278.0, 480.0, -3817.0), (2537.0, 480.0, -3261.0), (1450.0, 816.0, -3174.0)], [], [(2, 1, 0)])
me_mesh1_054.polygons.foreach_set('use_smooth', [True] * 1)
_uv = me_mesh1_054.uv_layers.new(name='UVSet0')
_uv.uv.foreach_set('vector', [-108.2, -269.8, 0.0, 0.0, 0.0, 0.0])
me_mesh1_054.materials.append(mat_white)
me_mesh1_054.update()
me_mesh1_054.normals_split_custom_set([tuple(v) for v in zip(*[iter([0.0179, 0.8618, -0.5069, 0.2196, 0.8392, -0.4975, 0.2196, 0.8392, -0.4975])] * 3)])
me_mesh1_055 = bpy.data.meshes.new('Mesh1.055')
me_mesh1_055.from_pydata([(885.8, 816.0, -2401.0), (1450.0, 480.0, -1681.0), (1450.0, 816.0, -2401.0)], [], [(1, 2, 0)])
_uv = me_mesh1_055.uv_layers.new(name='UVSet0')
_uv.uv.foreach_set('vector', [0.0, 0.0, 0.0, 0.0, 0.0, 0.0])
me_mesh1_055.materials.append(mat_white)
me_mesh1_055.update()
me_mesh1_055.normals_split_custom_set([tuple(v) for v in zip(*[iter([0.0, 0.9061, 0.4232, 0.0, 0.9061, 0.4232, 0.0, 0.9061, 0.4232])] * 3)])
me_mesh1_056 = bpy.data.meshes.new('Mesh1.056')
me_mesh1_056.from_pydata([(471.2, 480.0, -2258.0), (885.8, 816.0, -2401.0), (1450.0, 480.0, -1681.0)], [], [(2, 1, 0)])
_uv = me_mesh1_056.uv_layers.new(name='UVSet0')
_uv.uv.foreach_set('vector', [0.0, 0.0, 0.0, 0.0, 0.0, 0.0])
me_mesh1_056.materials.append(mat_white)
me_mesh1_056.update()
me_mesh1_056.normals_split_custom_set([tuple(v) for v in zip(*[iter([-0.3607, 0.7041, 0.6116, -0.3607, 0.7041, 0.6116, -0.3607, 0.7041, 0.6116])] * 3)])
me_mesh1_057 = bpy.data.meshes.new('Mesh1.057')
me_mesh1_057.from_pydata([(558.5, 816.0, -3174.0), (471.2, 480.0, -2258.0), (885.8, 816.0, -2401.0)], [], [(0, 1, 2)])
_uv = me_mesh1_057.uv_layers.new(name='UVSet0')
_uv.uv.foreach_set('vector', [0.0, 0.0, 0.0, 0.0, 0.0, 0.0])
me_mesh1_057.materials.append(mat_white)
me_mesh1_057.update()
me_mesh1_057.normals_split_custom_set([tuple(v) for v in zip(*[iter([-0.5612, 0.7929, 0.2374, -0.5612, 0.7929, 0.2374, -0.5612, 0.7929, 0.2374])] * 3)])
me_mesh1_058 = bpy.data.meshes.new('Mesh1.058')
me_mesh1_058.from_pydata([(-160.5, 480.0, -3543.0), (558.5, 816.0, -3174.0), (471.2, 480.0, -2258.0)], [], [(0, 2, 1)])
_uv = me_mesh1_058.uv_layers.new(name='UVSet0')
_uv.uv.foreach_set('vector', [0.0, 0.0, 0.0, 0.0, 0.0, 0.0])
me_mesh1_058.materials.append(mat_white)
me_mesh1_058.update()
me_mesh1_058.normals_split_custom_set([tuple(v) for v in zip(*[iter([-0.5129, 0.8206, 0.2521, -0.5129, 0.8206, 0.2521, -0.5129, 0.8206, 0.2521])] * 3)])
me_mesh1_059 = bpy.data.meshes.new('Mesh1.059')
me_mesh1_059.from_pydata([(-160.5, 480.0, -3543.0), (558.5, 816.0, -3174.0), (1450.0, 816.0, -3174.0)], [], [(1, 2, 0)])
_uv = me_mesh1_059.uv_layers.new(name='UVSet0')
_uv.uv.foreach_set('vector', [0.0, 0.0, -108.2, -269.8, 0.0, 0.0])
me_mesh1_059.materials.append(mat_white)
me_mesh1_059.update()
me_mesh1_059.normals_split_custom_set([tuple(v) for v in zip(*[iter([0.0, 0.7395, -0.6732, 0.03017, 0.8588, -0.5115, 0.0, 0.7395, -0.6732])] * 3)])
me_mesh1_060 = bpy.data.meshes.new('Mesh1.060')
me_mesh1_060.from_pydata([(1278.0, 480.0, -3817.0), (-160.5, 480.0, -3543.0), (1450.0, 816.0, -3174.0)], [], [(1, 2, 0)])
me_mesh1_060.polygons.foreach_set('use_smooth', [True] * 1)
_uv = me_mesh1_060.uv_layers.new(name='UVSet0')
_uv.uv.foreach_set('vector', [0.0, 0.0, -108.2, -269.8, 0.0, 0.0])
me_mesh1_060.materials.append(mat_white)
me_mesh1_060.update()
me_mesh1_060.normals_split_custom_set([tuple(v) for v in zip(*[iter([-0.08443, 0.8921, -0.4438, -0.1525, 0.9529, -0.2622, -0.08443, 0.8921, -0.4438])] * 3)])
me_mesh1_061 = bpy.data.meshes.new('Mesh1.061')
me_mesh1_061.from_pydata([(-1412.0, 480.0, -960.4), (3738.0, 480.0, -3855.0), (3738.0, 480.0, -2447.0), (2499.0, 480.0, -4702.0), (3738.0, 480.0, -3855.0), (747.2, 480.0, -4103.0), (2196.0, 480.0, -1174.0)], [(2, 1)], [(6, 4, 3), (6, 2, 4), (6, 3, 5), (0, 6, 5)])
me_mesh1_061.polygons.foreach_set('use_smooth', [1, 1, 1, 0])
_uv = me_mesh1_061.uv_layers.new(name='UVSet0')
_uv.uv.foreach_set('vector', [0.0, 0.0, 0.0, 0.0, 0.0, 0.0, 0.0, 0.0, 0.0, 0.0, 0.0, 0.0, 0.0, 0.0, 0.0, 0.0, 0.0, 0.0, 0.0, 0.0, 0.0, 0.0, 0.0, 0.0])
me_mesh1_061.materials.append(mat_white)
me_mesh1_061.update()
me_mesh1_061.normals_split_custom_set([tuple(v) for v in zip(*[iter([0.03636, 0.9987, -0.03622, 0.0405, 0.9913, -0.1249, -0.1649, 0.9847, 0.05633, 0.03636, 0.9987, -0.03622, -0.151, 0.9861, 0.06878, 0.0405, 0.9913, -0.1249, 0.03636, 0.9987, -0.03622, -0.1649, 0.9847, 0.05633, -0.1179, 0.9911, 0.0612, 0.0, 1.0, 0.0, 0.0, 1.0, 0.0, 0.0, 1.0, 0.0])] * 3)])
me_mesh1_062 = bpy.data.meshes.new('Mesh1.062')
me_mesh1_062.from_pydata([(2196.0, 480.0, 2309.0), (-1412.0, 480.0, -960.4), (3979.0, 480.0, 985.0), (2196.0, 480.0, -1174.0)], [], [(3, 0, 2), (1, 0, 3)])
me_mesh1_062.polygons.foreach_set('use_smooth', [1, 0])
_uv = me_mesh1_062.uv_layers.new(name='UVSet0')
_uv.uv.foreach_set('vector', [0.0, 0.0, -216.1, -227.2, -391.6, -96.95, 0.0, 0.0, -216.1, -227.2, 0.0, 0.0])
me_mesh1_062.materials.append(mat_white)
me_mesh1_062.update()
me_mesh1_062.normals_split_custom_set([tuple(v) for v in zip(*[iter([0.00246, 0.9987, 0.05126, 0.0, 1.0, 0.0, -0.06048, 0.9973, 0.04155, 0.0, 1.0, 0.0, 0.0, 1.0, 0.0, 0.0, 1.0, 0.0])] * 3)])
me_mesh1_063 = bpy.data.meshes.new('Mesh1.063')
me_mesh1_063.from_pydata([(-2937.0, 480.0, 1543.0), (-1412.0, 480.0, 3687.0), (579.6, 480.0, 3687.0), (2196.0, 480.0, 2309.0), (-1412.0, 480.0, -960.4)], [], [(2, 4, 0), (2, 0, 1), (3, 4, 2)])
_uv = me_mesh1_063.uv_layers.new(name='UVSet0')
_uv.uv.foreach_set('vector', [0.0, 0.0, 0.0, 0.0, 0.0, 0.0, 0.0, 0.0, 0.0, 0.0, 0.0, 0.0, 0.0, 0.0, 0.0, 0.0, 0.0, 0.0])
me_mesh1_063.materials.append(mat_white)
me_mesh1_063.update()
me_mesh1_063.normals_split_custom_set([tuple(v) for v in zip(*[iter([0.0, 1.0, 0.0, 0.0, 1.0, 0.0, 0.0, 1.0, 0.0, 0.0, 1.0, 0.0, 0.0, 1.0, 0.0, 0.0, 1.0, 0.0, 0.0, 1.0, -1.219e-08, 0.0, 1.0, -1.219e-08, 0.0, 1.0, -1.219e-08])] * 3)])
me_mesh1_064 = bpy.data.meshes.new('Mesh1.064')
me_mesh1_064.from_pydata([(-1412.0, 480.0, -960.4), (-426.1, 480.0, -4702.0), (-2431.0, 480.0, -3855.0), (747.2, 480.0, -4103.0)], [], [(0, 1, 2), (0, 3, 1)])
me_mesh1_064.polygons.foreach_set('use_smooth', [True] * 2)
_uv = me_mesh1_064.uv_layers.new(name='UVSet0')
_uv.uv.foreach_set('vector', [0.0, 0.0, 0.0, 0.0, 0.0, 0.0, 0.0, 0.0, 0.0, 0.0, 0.0, 0.0])
me_mesh1_064.materials.append(mat_white)
me_mesh1_064.update()
me_mesh1_064.normals_split_custom_set([tuple(v) for v in zip(*[iter([-0.0883, 0.9939, 0.0667, -0.1212, 0.9913, 0.05116, 0.03985, 0.9928, 0.1132, -0.0883, 0.9939, 0.0667, 0.05809, 0.9911, -0.1195, -0.1212, 0.9913, 0.05116])] * 3)])
me_mesh1_065 = bpy.data.meshes.new('Mesh1.065')
me_mesh1_065.from_pydata([(-3812.0, 7.864e-11, -5534.0), (-4697.0, 5.831e-11, -4103.0), (-2431.0, 480.0, -3855.0)], [], [(2, 0, 1)])
me_mesh1_065.polygons.foreach_set('use_smooth', [True] * 1)
_uv = me_mesh1_065.uv_layers.new(name='UVSet0')
_uv.uv.foreach_set('vector', [0.0, 0.0, 0.0, 0.0, 0.0, 0.0])
me_mesh1_065.materials.append(mat_white)
me_mesh1_065.update()
me_mesh1_065.normals_split_custom_set([tuple(v) for v in zip(*[iter([-0.2662, 0.9409, -0.2091, -0.1932, 0.9739, -0.1195, -0.2875, 0.9574, -0.02827])] * 3)])
me_mesh1_066 = bpy.data.meshes.new('Mesh1.066')
me_mesh1_066.from_pydata([(-3214.0, 0.0, -1349.0), (-1412.0, 480.0, -960.4), (-4697.0, 5.831e-11, -4103.0), (-2431.0, 480.0, -3855.0)], [], [(2, 0, 1), (1, 3, 2)])
me_mesh1_066.polygons.foreach_set('use_smooth', [True] * 2)
_uv = me_mesh1_066.uv_layers.new(name='UVSet0')
_uv.uv.foreach_set('vector', [0.0, 0.0, 0.0, 0.0, 0.0, 0.0, 0.0, 0.0, 0.0, 0.0, 0.0, 0.0])
me_mesh1_066.materials.append(mat_white)
me_mesh1_066.update()
me_mesh1_066.normals_split_custom_set([tuple(v) for v in zip(*[iter([-0.3612, 0.9304, 0.06267, -0.3014, 0.9534, -0.01289, -0.2405, 0.9435, 0.2279, -0.2405, 0.9435, 0.2279, -0.3296, 0.9421, 0.06222, -0.3612, 0.9304, 0.06267])] * 3)])
me_mesh1_067 = bpy.data.meshes.new('Mesh1.067')
me_mesh1_067.from_pydata([(-3214.0, 0.0, -1349.0), (-2937.0, 480.0, 1543.0), (-1412.0, 480.0, -960.4)], [], [(2, 0, 1)])
me_mesh1_067.polygons.foreach_set('use_smooth', [True] * 1)
_uv = me_mesh1_067.uv_layers.new(name='UVSet0')
_uv.uv.foreach_set('vector', [0.0, 0.0, 0.0, 0.0, 0.0, 0.0])
me_mesh1_067.materials.append(mat_white)
me_mesh1_067.update()
me_mesh1_067.normals_split_custom_set([tuple(v) for v in zip(*[iter([-0.1248, 0.9869, -0.1019, -0.07772, 0.9946, -0.06864, -0.2269, 0.964, -0.1383])] * 3)])
me_mesh1_068 = bpy.data.meshes.new('Mesh1.068')
me_mesh1_068.from_pydata([(-3214.0, 0.0, -1349.0), (-4628.0, 0.0, 403.1), (-2937.0, 480.0, 1543.0)], [], [(2, 0, 1)])
me_mesh1_068.polygons.foreach_set('use_smooth', [True] * 1)
_uv = me_mesh1_068.uv_layers.new(name='UVSet0')
_uv.uv.foreach_set('vector', [0.0, 0.0, 0.0, 0.0, 0.0, 0.0])
me_mesh1_068.materials.append(mat_white)
me_mesh1_068.update()
me_mesh1_068.normals_split_custom_set([tuple(v) for v in zip(*[iter([-0.179, 0.9732, -0.1444, -0.1832, 0.9828, 0.02275, -0.179, 0.9732, -0.1444])] * 3)])
me_mesh1_069 = bpy.data.meshes.new('Mesh1.069')
me_mesh1_069.from_pydata([(-4628.0, 0.0, 403.1), (-2937.0, 480.0, 1543.0), (-3994.0, 0.0, 3344.0)], [], [(2, 1, 0)])
me_mesh1_069.polygons.foreach_set('use_smooth', [True] * 1)
_uv = me_mesh1_069.uv_layers.new(name='UVSet0')
_uv.uv.foreach_set('vector', [0.0, 0.0, 0.0, 0.0, 0.0, 0.0])
me_mesh1_069.materials.append(mat_white)
me_mesh1_069.update()
me_mesh1_069.normals_split_custom_set([tuple(v) for v in zip(*[iter([-0.3146, 0.9468, 0.06785, -0.3146, 0.9468, 0.06785, -0.3146, 0.9468, 0.06785])] * 3)])
me_mesh1_070 = bpy.data.meshes.new('Mesh1.070')
me_mesh1_070.from_pydata([(-1107.0, 8.845e-11, -6224.0), (-3812.0, 7.864e-11, -5534.0), (-2431.0, 480.0, -3855.0)], [], [(2, 0, 1)])
me_mesh1_070.polygons.foreach_set('use_smooth', [True] * 1)
_uv = me_mesh1_070.uv_layers.new(name='UVSet0')
_uv.uv.foreach_set('vector', [0.0, 0.0, 0.0, 0.0, 0.0, 0.0])
me_mesh1_070.materials.append(mat_white)
me_mesh1_070.update()
me_mesh1_070.normals_split_custom_set([tuple(v) for v in zip(*[iter([-0.000475, 0.9436, -0.3311, -0.05123, 0.9153, -0.3994, -0.05856, 0.9715, -0.2296])] * 3)])
me_mesh1_071 = bpy.data.meshes.new('Mesh1.071')
me_mesh1_071.from_pydata([(-1107.0, 8.845e-11, -6224.0), (-426.1, 480.0, -4702.0), (-2431.0, 480.0, -3855.0)], [], [(0, 2, 1)])
me_mesh1_071.polygons.foreach_set('use_smooth', [True] * 1)
_uv = me_mesh1_071.uv_layers.new(name='UVSet0')
_uv.uv.foreach_set('vector', [0.0, 0.0, 0.0, 0.0, 0.0, 0.0])
me_mesh1_071.materials.append(mat_white)
me_mesh1_071.update()
me_mesh1_071.normals_split_custom_set([tuple(v) for v in zip(*[iter([-0.235, 0.9007, -0.3653, 0.003714, 0.954, -0.2997, -0.1583, 0.9162, -0.3681])] * 3)])
me_mesh1_072 = bpy.data.meshes.new('Mesh1.072')
me_mesh1_072.from_pydata([(-1107.0, 8.845e-11, -6224.0), (-426.1, 480.0, -4702.0), (667.3, 7.495e-11, -5274.0), (747.2, 480.0, -4103.0)], [], [(2, 1, 3), (2, 0, 1)])
me_mesh1_072.polygons.foreach_set('use_smooth', [True] * 2)
_uv = me_mesh1_072.uv_layers.new(name='UVSet0')
_uv.uv.foreach_set('vector', [0.0, 0.0, 0.0, 0.0, 0.0, 0.0, 0.0, 0.0, 0.0, 0.0, 0.0, 0.0])
me_mesh1_072.materials.append(mat_white)
me_mesh1_072.update()
me_mesh1_072.normals_split_custom_set([tuple(v) for v in zip(*[iter([0.07993, 0.9581, -0.2749, 0.3138, 0.8956, -0.3153, 0.3241, 0.8725, -0.3656, 0.07993, 0.9581, -0.2749, 0.02371, 0.9297, -0.3675, 0.3138, 0.8956, -0.3153])] * 3)])
me_mesh1_073 = bpy.data.meshes.new('Mesh1.073')
me_mesh1_073.from_pydata([(667.3, 7.495e-11, -5274.0), (2355.0, 9.031e-11, -6355.0), (2499.0, 480.0, -4702.0), (747.2, 480.0, -4103.0)], [], [(1, 0, 3), (2, 1, 3)])
me_mesh1_073.polygons.foreach_set('use_smooth', [True] * 2)
_uv = me_mesh1_073.uv_layers.new(name='UVSet0')
_uv.uv.foreach_set('vector', [0.0, 0.0, 0.0, 0.0, 0.0, 0.0, 0.0, 0.0, 0.0, 0.0, 0.0, 0.0])
me_mesh1_073.materials.append(mat_white)
me_mesh1_073.update()
me_mesh1_073.normals_split_custom_set([tuple(v) for v in zip(*[iter([0.03676, 0.8663, -0.4982, -0.06995, 0.9456, -0.3178, -0.1227, 0.9737, -0.1919, -0.1055, 0.8953, -0.4328, 0.03676, 0.8663, -0.4982, -0.1227, 0.9737, -0.1919])] * 3)])
me_mesh1_074 = bpy.data.meshes.new('Mesh1.074')
me_mesh1_074.from_pydata([(2355.0, 9.031e-11, -6355.0), (4445.0, 5.925e-11, -4170.0), (2499.0, 480.0, -4702.0)], [], [(2, 1, 0)])
me_mesh1_074.polygons.foreach_set('use_smooth', [True] * 1)
_uv = me_mesh1_074.uv_layers.new(name='UVSet0')
_uv.uv.foreach_set('vector', [0.0, 0.0, 0.0, 0.0, 0.0, 0.0])
me_mesh1_074.materials.append(mat_white)
me_mesh1_074.update()
me_mesh1_074.normals_split_custom_set([tuple(v) for v in zip(*[iter([0.462, 0.8535, -0.2409, 0.2495, 0.9068, -0.3397, 0.2394, 0.8102, -0.535])] * 3)])
me_mesh1_075 = bpy.data.meshes.new('Mesh1.075')
me_mesh1_075.from_pydata([(3738.0, 480.0, -3855.0), (4445.0, 5.925e-11, -4170.0), (2499.0, 480.0, -4702.0), (3738.0, 480.0, -3855.0)], [(1, 0)], [(1, 2, 3)])
me_mesh1_075.polygons.foreach_set('use_smooth', [True] * 1)
_uv = me_mesh1_075.uv_layers.new(name='UVSet0')
_uv.uv.foreach_set('vector', [0.0, 0.0, 0.0, 0.0, 0.0, 0.0])
me_mesh1_075.materials.append(mat_white)
me_mesh1_075.update()
me_mesh1_075.normals_split_custom_set([tuple(v) for v in zip(*[iter([0.2625, 0.8252, -0.5002, 0.4711, 0.7957, -0.3807, 0.4221, 0.818, -0.3908])] * 3)])
me_mesh1_076 = bpy.data.meshes.new('Mesh1.076')
me_mesh1_076.from_pydata([(4126.0, 2.703e-11, -1902.0), (6024.0, 4.144e-11, -2916.0), (3738.0, 480.0, -3855.0), (3738.0, 480.0, -2447.0), (4445.0, 5.925e-11, -4170.0)], [], [(0, 1, 3), (1, 2, 3), (2, 1, 4)])
me_mesh1_076.polygons.foreach_set('use_smooth', [True] * 3)
_uv = me_mesh1_076.uv_layers.new(name='UVSet0')
_uv.uv.foreach_set('vector', [0.0, 0.0, 0.0, 0.0, 0.0, 0.0, 0.0, 0.0, 0.0, 0.0, 0.0, 0.0, 0.0, 0.0, 0.0, 0.0, 0.0, 0.0])
me_mesh1_076.materials.append(mat_white)
me_mesh1_076.update()
me_mesh1_076.normals_split_custom_set([tuple(v) for v in zip(*[iter([0.3999, 0.6714, 0.6239, 0.7044, 0.6671, 0.2425, 0.3033, 0.9506, 0.06559, 0.7044, 0.6671, 0.2425, 0.1416, 0.9775, -0.1565, 0.3033, 0.9506, 0.06559, 0.1416, 0.9775, -0.1565, 0.7044, 0.6671, 0.2425, 0.306, 0.8579, -0.4128])] * 3)])
me_mesh1_077 = bpy.data.meshes.new('Mesh1.077')
me_mesh1_077.from_pydata([(4126.0, 2.703e-11, -1902.0), (3738.0, 480.0, -2447.0), (3222.0, 1.206e-11, -848.6), (2196.0, 480.0, -1174.0)], [], [(3, 2, 0), (0, 1, 3)])
me_mesh1_077.polygons.foreach_set('use_smooth', [True] * 2)
_uv = me_mesh1_077.uv_layers.new(name='UVSet0')
_uv.uv.foreach_set('vector', [0.0, 0.0, 0.0, 0.0, 0.0, 0.0, 0.0, 0.0, 0.0, 0.0, 0.0, 0.0])
me_mesh1_077.materials.append(mat_white)
me_mesh1_077.update()
me_mesh1_077.normals_split_custom_set([tuple(v) for v in zip(*[iter([0.3919, 0.8478, 0.3574, 0.331, 0.8999, 0.2838, 0.4789, 0.8476, 0.2284, 0.4789, 0.8476, 0.2284, 0.4204, 0.7063, 0.5695, 0.3919, 0.8478, 0.3574])] * 3)])
me_mesh1_078 = bpy.data.meshes.new('Mesh1.078')
me_mesh1_078.from_pydata([(3979.0, 480.0, 985.0), (4916.0, -8.588e-12, 604.4), (3222.0, 1.206e-11, -848.6), (2196.0, 480.0, -1174.0)], [], [(1, 2, 0), (3, 0, 2)])
me_mesh1_078.polygons.foreach_set('use_smooth', [True] * 2)
_uv = me_mesh1_078.uv_layers.new(name='UVSet0')
_uv.uv.foreach_set('vector', [0.0, 0.0, 0.0, 0.0, -391.6, -96.95, 0.0, 0.0, -391.6, -96.95, 0.0, 0.0])
me_mesh1_078.materials.append(mat_white)
me_mesh1_078.update()
me_mesh1_078.normals_split_custom_set([tuple(v) for v in zip(*[iter([0.2211, 0.9018, -0.3713, 0.4543, 0.7978, -0.3964, 0.2993, 0.8553, -0.423, 0.523, 0.77, -0.3655, 0.2993, 0.8553, -0.423, 0.4543, 0.7978, -0.3964])] * 3)])
me_mesh1_079 = bpy.data.meshes.new('Mesh1.079')
me_mesh1_079.from_pydata([(3979.0, 480.0, 985.0), (4468.0, 480.0, 2309.0), (4916.0, -8.588e-12, 604.4)], [], [(2, 0, 1)])
me_mesh1_079.polygons.foreach_set('use_smooth', [True] * 1)
_uv = me_mesh1_079.uv_layers.new(name='UVSet0')
_uv.uv.foreach_set('vector', [0.0, 0.0, -391.6, -96.95, -439.7, -227.2])
me_mesh1_079.materials.append(mat_white)
me_mesh1_079.update()
me_mesh1_079.normals_split_custom_set([tuple(v) for v in zip(*[iter([0.3483, 0.9335, -0.08488, 0.4636, 0.8695, -0.1704, 0.4173, 0.8845, -0.2085])] * 3)])
me_mesh1_080 = bpy.data.meshes.new('Mesh1.080')
me_mesh1_080.from_pydata([(6599.0, -1.916e-11, 1348.0), (4468.0, 480.0, 2309.0), (4916.0, -8.588e-12, 604.4)], [], [(0, 2, 1)])
me_mesh1_080.polygons.foreach_set('use_smooth', [True] * 1)
_uv = me_mesh1_080.uv_layers.new(name='UVSet0')
_uv.uv.foreach_set('vector', [0.0, 0.0, 0.0, 0.0, -439.7, -227.2])
me_mesh1_080.materials.append(mat_white)
me_mesh1_080.update()
me_mesh1_080.normals_split_custom_set([tuple(v) for v in zip(*[iter([0.1075, 0.964, -0.2432, 0.1475, 0.9752, -0.1648, 0.1649, 0.949, -0.2687])] * 3)])
me_mesh1_081 = bpy.data.meshes.new('Mesh1.081')
me_mesh1_081.from_pydata([(6024.0, -3.766e-11, 2650.0), (6599.0, -1.916e-11, 1348.0), (4468.0, 480.0, 2309.0)], [], [(1, 2, 0)])
me_mesh1_081.polygons.foreach_set('use_smooth', [True] * 1)
_uv = me_mesh1_081.uv_layers.new(name='UVSet0')
_uv.uv.foreach_set('vector', [0.0, 0.0, -439.7, -227.2, 0.0, 0.0])
me_mesh1_081.materials.append(mat_white)
me_mesh1_081.update()
me_mesh1_081.normals_split_custom_set([tuple(v) for v in zip(*[iter([0.2688, 0.9558, 0.1188, 0.3286, 0.9352, 0.1318, 0.2688, 0.9558, 0.1188])] * 3)])
me_mesh1_082 = bpy.data.meshes.new('Mesh1.082')
me_mesh1_082.from_pydata([(2196.0, 480.0, 2309.0), (2196.0, 480.0, 2309.0), (3979.0, 480.0, 985.0), (4468.0, 480.0, 2309.0)], [], [(2, 1, 3)])
me_mesh1_082.polygons.foreach_set('use_smooth', [True] * 1)
_uv = me_mesh1_082.uv_layers.new(name='UVSet0')
_uv.uv.foreach_set('vector', [-391.6, -96.95, -216.1, -227.2, -439.7, -227.2])
me_mesh1_082.materials.append(mat_white)
me_mesh1_082.update()
me_mesh1_082.normals_split_custom_set([tuple(v) for v in zip(*[iter([0.02326, 0.9973, 0.06959, 0.0, 1.0, -8.312e-08, -0.02236, 0.9979, -0.06053])] * 3)])
me_mesh1_083 = bpy.data.meshes.new('Mesh1.083')
me_mesh1_083.from_pydata([(4754.0, -5.25e-11, 3694.0), (6024.0, -3.766e-11, 2650.0), (4468.0, 480.0, 2309.0)], [], [(1, 2, 0)])
me_mesh1_083.polygons.foreach_set('use_smooth', [True] * 1)
_uv = me_mesh1_083.uv_layers.new(name='UVSet0')
_uv.uv.foreach_set('vector', [0.0, 0.0, -439.7, -227.2, 0.0, 0.0])
me_mesh1_083.materials.append(mat_white)
me_mesh1_083.update()
me_mesh1_083.normals_split_custom_set([tuple(v) for v in zip(*[iter([0.2274, 0.9337, 0.2765, 0.2393, 0.9111, 0.3357, 0.2274, 0.9337, 0.2765])] * 3)])
me_mesh1_084 = bpy.data.meshes.new('Mesh1.084')
me_mesh1_084.from_pydata([(2196.0, 480.0, 2309.0), (4754.0, -5.25e-11, 3694.0), (2196.0, 480.0, 2309.0), (4468.0, 480.0, 2309.0)], [], [(3, 2, 1)])
me_mesh1_084.polygons.foreach_set('use_smooth', [True] * 1)
_uv = me_mesh1_084.uv_layers.new(name='UVSet0')
_uv.uv.foreach_set('vector', [-439.7, -227.2, -216.1, -227.2, 0.0, 0.0])
me_mesh1_084.materials.append(mat_white)
me_mesh1_084.update()
me_mesh1_084.normals_split_custom_set([tuple(v) for v in zip(*[iter([-0.06453, 0.9429, 0.3266, 0.0, 0.9449, 0.3273, 0.0, 0.9449, 0.3273])] * 3)])
me_mesh1_085 = bpy.data.meshes.new('Mesh1.085')
me_mesh1_085.from_pydata([(3035.0, 0.0, 3267.0), (2196.0, 480.0, 2309.0), (3035.0, -4.643e-11, 3267.0), (4754.0, -5.25e-11, 3694.0), (2196.0, 480.0, 2309.0)], [(0, 1)], [(3, 4, 2)])
me_mesh1_085.polygons.foreach_set('use_smooth', [True] * 1)
_uv = me_mesh1_085.uv_layers.new(name='UVSet0')
_uv.uv.foreach_set('vector', [0.0, 0.0, -216.1, -227.2, 0.0, 0.0])
me_mesh1_085.materials.append(mat_white)
me_mesh1_085.update()
me_mesh1_085.normals_split_custom_set([tuple(v) for v in zip(*[iter([-0.1329, 0.8347, 0.5344, -0.1329, 0.8347, 0.5344, -0.1329, 0.8347, 0.5344])] * 3)])
me_mesh1_086 = bpy.data.meshes.new('Mesh1.086')
me_mesh1_086.from_pydata([(3035.0, 0.0, 3267.0), (264.5, 0.0, 4614.0), (2196.0, 480.0, 2309.0)], [], [(1, 0, 2)])
me_mesh1_086.polygons.foreach_set('use_smooth', [True] * 1)
_uv = me_mesh1_086.uv_layers.new(name='UVSet0')
_uv.uv.foreach_set('vector', [0.0, 0.0, 0.0, 0.0, -216.1, -227.2])
me_mesh1_086.materials.append(mat_white)
me_mesh1_086.update()
me_mesh1_086.normals_split_custom_set([tuple(v) for v in zip(*[iter([0.1591, 0.9314, 0.3273, 0.1591, 0.9314, 0.3273, 0.1591, 0.9314, 0.3273])] * 3)])
me_mesh1_087 = bpy.data.meshes.new('Mesh1.087')
me_mesh1_087.from_pydata([(579.6, 480.0, 3687.0), (264.5, 0.0, 4614.0), (2196.0, 480.0, 2309.0)], [], [(0, 1, 2)])
me_mesh1_087.polygons.foreach_set('use_smooth', [True] * 1)
_uv = me_mesh1_087.uv_layers.new(name='UVSet0')
_uv.uv.foreach_set('vector', [0.0, 0.0, 0.0, 0.0, 0.0, 0.0])
me_mesh1_087.materials.append(mat_white)
me_mesh1_087.update()
me_mesh1_087.normals_split_custom_set([tuple(v) for v in zip(*[iter([0.4489, 0.722, 0.5265, 0.4489, 0.722, 0.5265, 0.4489, 0.722, 0.5265])] * 3)])
me_mesh1_088 = bpy.data.meshes.new('Mesh1.088')
me_mesh1_088.from_pydata([(-1412.0, 480.0, 3687.0), (579.6, 480.0, 3687.0), (264.5, 0.0, 4614.0)], [], [(1, 0, 2)])
me_mesh1_088.polygons.foreach_set('use_smooth', [True] * 1)
_uv = me_mesh1_088.uv_layers.new(name='UVSet0')
_uv.uv.foreach_set('vector', [0.0, 0.0, 0.0, 0.0, 0.0, 0.0])
me_mesh1_088.materials.append(mat_white)
me_mesh1_088.update()
me_mesh1_088.normals_split_custom_set([tuple(v) for v in zip(*[iter([0.0, 0.888, 0.4599, 0.0, 0.888, 0.4599, 0.0, 0.888, 0.4599])] * 3)])
me_mesh1_089 = bpy.data.meshes.new('Mesh1.089')
me_mesh1_089.from_pydata([(-3267.0, 0.0, 4233.0), (-1412.0, 480.0, 3687.0), (264.5, 0.0, 4614.0)], [], [(0, 2, 1)])
me_mesh1_089.polygons.foreach_set('use_smooth', [True] * 1)
_uv = me_mesh1_089.uv_layers.new(name='UVSet0')
_uv.uv.foreach_set('vector', [0.0, 0.0, 0.0, 0.0, 0.0, 0.0])
me_mesh1_089.materials.append(mat_white)
me_mesh1_089.update()
me_mesh1_089.normals_split_custom_set([tuple(v) for v in zip(*[iter([-0.0582, 0.8396, 0.5401, -0.0582, 0.8396, 0.5401, -0.0582, 0.8396, 0.5401])] * 3)])

# ---- objects
ob_island5 = bpy.data.objects.new('island5', me_mesh1)
ob_model = bpy.data.objects.new('Model', None)
ob_island5_001 = bpy.data.objects.new('island5.001', me_mesh1_019)
ob_island5_002 = bpy.data.objects.new('island5.002', me_mesh1_020)
ob_island5_003 = bpy.data.objects.new('island5.003', me_mesh1_021)
ob_island5_004 = bpy.data.objects.new('island5.004', me_mesh1_022)
ob_island5_005 = bpy.data.objects.new('island5.005', me_mesh1_023)
ob_island5_006 = bpy.data.objects.new('island5.006', me_mesh1_024)
ob_island5_007 = bpy.data.objects.new('island5.007', me_mesh1_025)
ob_island5_008 = bpy.data.objects.new('island5.008', me_mesh1_026)
ob_island5_009 = bpy.data.objects.new('island5.009', me_mesh1_027)
ob_island5_010 = bpy.data.objects.new('island5.010', me_mesh1_028)
ob_island5_011 = bpy.data.objects.new('island5.011', me_mesh1_029)
ob_island5_012 = bpy.data.objects.new('island5.012', me_mesh1_030)
ob_island5_013 = bpy.data.objects.new('island5.013', me_mesh1_031)
ob_island5_014 = bpy.data.objects.new('island5.014', me_mesh1_032)
ob_island5_015 = bpy.data.objects.new('island5.015', me_mesh1_033)
ob_island5_016 = bpy.data.objects.new('island5.016', me_mesh1_034)
ob_island5_017 = bpy.data.objects.new('island5.017', me_mesh1_035)
ob_island5_018 = bpy.data.objects.new('island5.018', me_mesh1_036)
ob_island5_019 = bpy.data.objects.new('island5.019', me_mesh1_037)
ob_island5_020 = bpy.data.objects.new('island5.020', me_mesh1_038)
ob_island5_021 = bpy.data.objects.new('island5.021', me_mesh1_039)
ob_island5_022 = bpy.data.objects.new('island5.022', me_mesh1_040)
ob_island5_023 = bpy.data.objects.new('island5.023', me_mesh1_041)
ob_island5_024 = bpy.data.objects.new('island5.024', me_mesh1_042)
ob_island5_025 = bpy.data.objects.new('island5.025', me_mesh1_043)
ob_island5_026 = bpy.data.objects.new('island5.026', me_mesh1_044)
ob_island5_027 = bpy.data.objects.new('island5.027', me_mesh1_045)
ob_island5_028 = bpy.data.objects.new('island5.028', me_mesh1_046)
ob_island5_029 = bpy.data.objects.new('island5.029', me_mesh1_047)
ob_island5_030 = bpy.data.objects.new('island5.030', me_mesh1_048)
ob_island5_031 = bpy.data.objects.new('island5.031', me_mesh1_049)
ob_island5_032 = bpy.data.objects.new('island5.032', me_mesh1_050)
ob_island5_033 = bpy.data.objects.new('island5.033', me_mesh1_051)
ob_island5_034 = bpy.data.objects.new('island5.034', me_mesh1_052)
ob_island5_035 = bpy.data.objects.new('island5.035', me_mesh1_053)
ob_island5_036 = bpy.data.objects.new('island5.036', me_mesh1_054)
ob_island5_037 = bpy.data.objects.new('island5.037', me_mesh1_055)
ob_island5_038 = bpy.data.objects.new('island5.038', me_mesh1_056)
ob_island5_039 = bpy.data.objects.new('island5.039', me_mesh1_057)
ob_island5_040 = bpy.data.objects.new('island5.040', me_mesh1_058)
ob_island5_041 = bpy.data.objects.new('island5.041', me_mesh1_059)
ob_island5_042 = bpy.data.objects.new('island5.042', me_mesh1_060)
ob_island5_043 = bpy.data.objects.new('island5.043', me_mesh1_061)
ob_island5_044 = bpy.data.objects.new('island5.044', me_mesh1_062)
ob_island5_045 = bpy.data.objects.new('island5.045', me_mesh1_063)
ob_island5_046 = bpy.data.objects.new('island5.046', me_mesh1_064)
ob_island5_047 = bpy.data.objects.new('island5.047', me_mesh1_065)
ob_island5_048 = bpy.data.objects.new('island5.048', me_mesh1_066)
ob_island5_049 = bpy.data.objects.new('island5.049', me_mesh1_067)
ob_island5_050 = bpy.data.objects.new('island5.050', me_mesh1_068)
ob_island5_051 = bpy.data.objects.new('island5.051', me_mesh1_069)
ob_island5_052 = bpy.data.objects.new('island5.052', me_mesh1_070)
ob_island5_053 = bpy.data.objects.new('island5.053', me_mesh1_071)
ob_island5_054 = bpy.data.objects.new('island5.054', me_mesh1_072)
ob_island5_055 = bpy.data.objects.new('island5.055', me_mesh1_073)
ob_island5_056 = bpy.data.objects.new('island5.056', me_mesh1_074)
ob_island5_057 = bpy.data.objects.new('island5.057', me_mesh1_075)
ob_island5_058 = bpy.data.objects.new('island5.058', me_mesh1_076)
ob_island5_059 = bpy.data.objects.new('island5.059', me_mesh1_077)
ob_island5_060 = bpy.data.objects.new('island5.060', me_mesh1_078)
ob_island5_061 = bpy.data.objects.new('island5.061', me_mesh1_079)
ob_island5_062 = bpy.data.objects.new('island5.062', me_mesh1_080)
ob_island5_063 = bpy.data.objects.new('island5.063', me_mesh1_081)
ob_island5_064 = bpy.data.objects.new('island5.064', me_mesh1_082)
ob_island5_065 = bpy.data.objects.new('island5.065', me_mesh1_083)
ob_island5_066 = bpy.data.objects.new('island5.066', me_mesh1_084)
ob_island5_067 = bpy.data.objects.new('island5.067', me_mesh1_085)
ob_island5_068 = bpy.data.objects.new('island5.068', me_mesh1_086)
ob_island5_069 = bpy.data.objects.new('island5.069', me_mesh1_087)
ob_island5_070 = bpy.data.objects.new('island5.070', me_mesh1_088)
ob_island5_071 = bpy.data.objects.new('island5.071', me_mesh1_089)

# ---- transforms, parenting, visibility, modifiers, constraints
ob_island5.parent = ob_model
ob_island5.location = (0.0, 0.0, 0.0)
ob_island5.color = (0.8, 0.8, 0.8, 1.0)
ob_model.location = (0.0, 0.0, 0.0)
ob_model.rotation_euler = (1.571, -0.0, 0.0)
ob_model.scale = (0.01, 0.01, 0.01)
ob_model.color = (0.8, 0.8, 0.8, 1.0)
ob_island5_001.parent = ob_model
ob_island5_001.location = (0.0, 0.0, 0.0)
ob_island5_001.color = (0.8, 0.8, 0.8, 1.0)
ob_island5_002.parent = ob_model
ob_island5_002.location = (0.0, 0.0, 0.0)
ob_island5_002.color = (0.8, 0.8, 0.8, 1.0)
ob_island5_003.parent = ob_model
ob_island5_003.location = (0.0, 0.0, 0.0)
ob_island5_003.color = (0.8, 0.8, 0.8, 1.0)
ob_island5_004.parent = ob_model
ob_island5_004.location = (0.0, 0.0, 0.0)
ob_island5_004.color = (0.8, 0.8, 0.8, 1.0)
ob_island5_005.parent = ob_model
ob_island5_005.location = (0.0, 0.0, 0.0)
ob_island5_005.color = (0.8, 0.8, 0.8, 1.0)
ob_island5_006.parent = ob_model
ob_island5_006.location = (0.0, 0.0, 0.0)
ob_island5_006.color = (0.8, 0.8, 0.8, 1.0)
ob_island5_007.parent = ob_model
ob_island5_007.location = (0.0, 0.0, 0.0)
ob_island5_007.color = (0.8, 0.8, 0.8, 1.0)
ob_island5_008.parent = ob_model
ob_island5_008.location = (0.0, 0.0, 0.0)
ob_island5_008.color = (0.8, 0.8, 0.8, 1.0)
ob_island5_009.parent = ob_model
ob_island5_009.location = (0.0, 0.0, 0.0)
ob_island5_009.color = (0.8, 0.8, 0.8, 1.0)
ob_island5_010.parent = ob_model
ob_island5_010.location = (0.0, 0.0, 0.0)
ob_island5_010.color = (0.8, 0.8, 0.8, 1.0)
ob_island5_011.parent = ob_model
ob_island5_011.location = (0.0, 0.0, 0.0)
ob_island5_011.color = (0.8, 0.8, 0.8, 1.0)
ob_island5_012.parent = ob_model
ob_island5_012.location = (0.0, 0.0, 0.0)
ob_island5_012.color = (0.8, 0.8, 0.8, 1.0)
ob_island5_013.parent = ob_model
ob_island5_013.location = (0.0, 0.0, 0.0)
ob_island5_013.color = (0.8, 0.8, 0.8, 1.0)
ob_island5_014.parent = ob_model
ob_island5_014.location = (0.0, 0.0, 0.0)
ob_island5_014.color = (0.8, 0.8, 0.8, 1.0)
ob_island5_015.parent = ob_model
ob_island5_015.location = (0.0, 0.0, 0.0)
ob_island5_015.color = (0.8, 0.8, 0.8, 1.0)
ob_island5_016.parent = ob_model
ob_island5_016.location = (0.0, 0.0, 0.0)
ob_island5_016.color = (0.8, 0.8, 0.8, 1.0)
ob_island5_017.parent = ob_model
ob_island5_017.location = (0.0, 0.0, 0.0)
ob_island5_017.color = (0.8, 0.8, 0.8, 1.0)
ob_island5_018.parent = ob_model
ob_island5_018.location = (0.0, 0.0, 0.0)
ob_island5_018.color = (0.8, 0.8, 0.8, 1.0)
ob_island5_019.parent = ob_model
ob_island5_019.location = (0.0, 0.0, 0.0)
ob_island5_019.color = (0.8, 0.8, 0.8, 1.0)
ob_island5_020.parent = ob_model
ob_island5_020.location = (0.0, 0.0, 0.0)
ob_island5_020.color = (0.8, 0.8, 0.8, 1.0)
ob_island5_021.parent = ob_model
ob_island5_021.location = (0.0, 0.0, 0.0)
ob_island5_021.color = (0.8, 0.8, 0.8, 1.0)
ob_island5_022.parent = ob_model
ob_island5_022.location = (0.0, 0.0, 0.0)
ob_island5_022.color = (0.8, 0.8, 0.8, 1.0)
ob_island5_023.parent = ob_model
ob_island5_023.location = (0.0, 0.0, 0.0)
ob_island5_023.color = (0.8, 0.8, 0.8, 1.0)
ob_island5_024.parent = ob_model
ob_island5_024.location = (0.0, 0.0, 0.0)
ob_island5_024.color = (0.8, 0.8, 0.8, 1.0)
ob_island5_025.parent = ob_model
ob_island5_025.location = (0.0, 0.0, 0.0)
ob_island5_025.color = (0.8, 0.8, 0.8, 1.0)
ob_island5_026.parent = ob_model
ob_island5_026.location = (0.0, 0.0, 0.0)
ob_island5_026.color = (0.8, 0.8, 0.8, 1.0)
ob_island5_027.parent = ob_model
ob_island5_027.location = (0.0, 0.0, 0.0)
ob_island5_027.color = (0.8, 0.8, 0.8, 1.0)
ob_island5_028.parent = ob_model
ob_island5_028.location = (0.0, 0.0, 0.0)
ob_island5_028.color = (0.8, 0.8, 0.8, 1.0)
ob_island5_029.parent = ob_model
ob_island5_029.location = (0.0, 0.0, 0.0)
ob_island5_029.color = (0.8, 0.8, 0.8, 1.0)
ob_island5_030.parent = ob_model
ob_island5_030.location = (0.0, 0.0, 0.0)
ob_island5_030.color = (0.8, 0.8, 0.8, 1.0)
ob_island5_031.parent = ob_model
ob_island5_031.location = (0.0, 0.0, 0.0)
ob_island5_031.color = (0.8, 0.8, 0.8, 1.0)
ob_island5_032.parent = ob_model
ob_island5_032.location = (0.0, 0.0, 0.0)
ob_island5_032.color = (0.8, 0.8, 0.8, 1.0)
ob_island5_033.parent = ob_model
ob_island5_033.location = (0.0, 0.0, 0.0)
ob_island5_033.color = (0.8, 0.8, 0.8, 1.0)
ob_island5_034.parent = ob_model
ob_island5_034.location = (0.0, 0.0, 0.0)
ob_island5_034.color = (0.8, 0.8, 0.8, 1.0)
ob_island5_035.parent = ob_model
ob_island5_035.location = (0.0, 0.0, 0.0)
ob_island5_035.color = (0.8, 0.8, 0.8, 1.0)
ob_island5_036.parent = ob_model
ob_island5_036.location = (0.0, 0.0, 0.0)
ob_island5_036.color = (0.8, 0.8, 0.8, 1.0)
ob_island5_037.parent = ob_model
ob_island5_037.location = (0.0, 0.0, 0.0)
ob_island5_037.color = (0.8, 0.8, 0.8, 1.0)
ob_island5_038.parent = ob_model
ob_island5_038.location = (0.0, 0.0, 0.0)
ob_island5_038.color = (0.8, 0.8, 0.8, 1.0)
ob_island5_039.parent = ob_model
ob_island5_039.location = (0.0, 0.0, 0.0)
ob_island5_039.color = (0.8, 0.8, 0.8, 1.0)
ob_island5_040.parent = ob_model
ob_island5_040.location = (0.0, 0.0, 0.0)
ob_island5_040.color = (0.8, 0.8, 0.8, 1.0)
ob_island5_041.parent = ob_model
ob_island5_041.location = (0.0, 0.0, 0.0)
ob_island5_041.color = (0.8, 0.8, 0.8, 1.0)
ob_island5_042.parent = ob_model
ob_island5_042.location = (0.0, 0.0, 0.0)
ob_island5_042.color = (0.8, 0.8, 0.8, 1.0)
ob_island5_043.parent = ob_model
ob_island5_043.location = (0.0, 0.0, 0.0)
ob_island5_043.color = (0.8, 0.8, 0.8, 1.0)
ob_island5_044.parent = ob_model
ob_island5_044.location = (0.0, 0.0, 0.0)
ob_island5_044.color = (0.8, 0.8, 0.8, 1.0)
ob_island5_045.parent = ob_model
ob_island5_045.location = (0.0, 0.0, 0.0)
ob_island5_045.color = (0.8, 0.8, 0.8, 1.0)
ob_island5_046.parent = ob_model
ob_island5_046.location = (0.0, 0.0, 0.0)
ob_island5_046.color = (0.8, 0.8, 0.8, 1.0)
ob_island5_047.parent = ob_model
ob_island5_047.location = (0.0, 0.0, 0.0)
ob_island5_047.color = (0.8, 0.8, 0.8, 1.0)
ob_island5_048.parent = ob_model
ob_island5_048.location = (0.0, 0.0, 0.0)
ob_island5_048.color = (0.8, 0.8, 0.8, 1.0)
ob_island5_049.parent = ob_model
ob_island5_049.location = (0.0, 0.0, 0.0)
ob_island5_049.color = (0.8, 0.8, 0.8, 1.0)
ob_island5_050.parent = ob_model
ob_island5_050.location = (0.0, 0.0, 0.0)
ob_island5_050.color = (0.8, 0.8, 0.8, 1.0)
ob_island5_051.parent = ob_model
ob_island5_051.location = (0.0, 0.0, 0.0)
ob_island5_051.color = (0.8, 0.8, 0.8, 1.0)
ob_island5_052.parent = ob_model
ob_island5_052.location = (0.0, 0.0, 0.0)
ob_island5_052.color = (0.8, 0.8, 0.8, 1.0)
ob_island5_053.parent = ob_model
ob_island5_053.location = (0.0, 0.0, 0.0)
ob_island5_053.color = (0.8, 0.8, 0.8, 1.0)
ob_island5_054.parent = ob_model
ob_island5_054.location = (0.0, 0.0, 0.0)
ob_island5_054.color = (0.8, 0.8, 0.8, 1.0)
ob_island5_055.parent = ob_model
ob_island5_055.location = (0.0, 0.0, 0.0)
ob_island5_055.color = (0.8, 0.8, 0.8, 1.0)
ob_island5_056.parent = ob_model
ob_island5_056.location = (0.0, 0.0, 0.0)
ob_island5_056.color = (0.8, 0.8, 0.8, 1.0)
ob_island5_057.parent = ob_model
ob_island5_057.location = (0.0, 0.0, 0.0)
ob_island5_057.color = (0.8, 0.8, 0.8, 1.0)
ob_island5_058.parent = ob_model
ob_island5_058.location = (0.0, 0.0, 0.0)
ob_island5_058.color = (0.8, 0.8, 0.8, 1.0)
ob_island5_059.parent = ob_model
ob_island5_059.location = (0.0, 0.0, 0.0)
ob_island5_059.color = (0.8, 0.8, 0.8, 1.0)
ob_island5_060.parent = ob_model
ob_island5_060.location = (0.0, 0.0, 0.0)
ob_island5_060.color = (0.8, 0.8, 0.8, 1.0)
ob_island5_061.parent = ob_model
ob_island5_061.location = (0.0, 0.0, 0.0)
ob_island5_061.color = (0.8, 0.8, 0.8, 1.0)
ob_island5_062.parent = ob_model
ob_island5_062.location = (0.0, 0.0, 0.0)
ob_island5_062.color = (0.8, 0.8, 0.8, 1.0)
ob_island5_063.parent = ob_model
ob_island5_063.location = (0.0, 0.0, 0.0)
ob_island5_063.color = (0.8, 0.8, 0.8, 1.0)
ob_island5_064.parent = ob_model
ob_island5_064.location = (0.0, 0.0, 0.0)
ob_island5_064.color = (0.8, 0.8, 0.8, 1.0)
ob_island5_065.parent = ob_model
ob_island5_065.location = (0.0, 0.0, 0.0)
ob_island5_065.color = (0.8, 0.8, 0.8, 1.0)
ob_island5_066.parent = ob_model
ob_island5_066.location = (0.0, 0.0, 0.0)
ob_island5_066.color = (0.8, 0.8, 0.8, 1.0)
ob_island5_067.parent = ob_model
ob_island5_067.location = (0.0, 0.0, 0.0)
ob_island5_067.color = (0.8, 0.8, 0.8, 1.0)
ob_island5_068.parent = ob_model
ob_island5_068.location = (0.0, 0.0, 0.0)
ob_island5_068.color = (0.8, 0.8, 0.8, 1.0)
ob_island5_069.parent = ob_model
ob_island5_069.location = (0.0, 0.0, 0.0)
ob_island5_069.color = (0.8, 0.8, 0.8, 1.0)
ob_island5_070.parent = ob_model
ob_island5_070.location = (0.0, 0.0, 0.0)
ob_island5_070.color = (0.8, 0.8, 0.8, 1.0)
ob_island5_071.parent = ob_model
ob_island5_071.location = (0.0, 0.0, 0.0)
ob_island5_071.color = (0.8, 0.8, 0.8, 1.0)

# ---- collection membership
scene.collection.objects.link(ob_island5)
scene.collection.objects.link(ob_model)
scene.collection.objects.link(ob_island5_001)
scene.collection.objects.link(ob_island5_002)
scene.collection.objects.link(ob_island5_003)
scene.collection.objects.link(ob_island5_004)
scene.collection.objects.link(ob_island5_005)
scene.collection.objects.link(ob_island5_006)
scene.collection.objects.link(ob_island5_007)
scene.collection.objects.link(ob_island5_008)
scene.collection.objects.link(ob_island5_009)
scene.collection.objects.link(ob_island5_010)
scene.collection.objects.link(ob_island5_011)
scene.collection.objects.link(ob_island5_012)
scene.collection.objects.link(ob_island5_013)
scene.collection.objects.link(ob_island5_014)
scene.collection.objects.link(ob_island5_015)
scene.collection.objects.link(ob_island5_016)
scene.collection.objects.link(ob_island5_017)
scene.collection.objects.link(ob_island5_018)
scene.collection.objects.link(ob_island5_019)
scene.collection.objects.link(ob_island5_020)
scene.collection.objects.link(ob_island5_021)
scene.collection.objects.link(ob_island5_022)
scene.collection.objects.link(ob_island5_023)
scene.collection.objects.link(ob_island5_024)
scene.collection.objects.link(ob_island5_025)
scene.collection.objects.link(ob_island5_026)
scene.collection.objects.link(ob_island5_027)
scene.collection.objects.link(ob_island5_028)
scene.collection.objects.link(ob_island5_029)
scene.collection.objects.link(ob_island5_030)
scene.collection.objects.link(ob_island5_031)
scene.collection.objects.link(ob_island5_032)
scene.collection.objects.link(ob_island5_033)
scene.collection.objects.link(ob_island5_034)
scene.collection.objects.link(ob_island5_035)
scene.collection.objects.link(ob_island5_036)
scene.collection.objects.link(ob_island5_037)
scene.collection.objects.link(ob_island5_038)
scene.collection.objects.link(ob_island5_039)
scene.collection.objects.link(ob_island5_040)
scene.collection.objects.link(ob_island5_041)
scene.collection.objects.link(ob_island5_042)
scene.collection.objects.link(ob_island5_043)
scene.collection.objects.link(ob_island5_044)
scene.collection.objects.link(ob_island5_045)
scene.collection.objects.link(ob_island5_046)
scene.collection.objects.link(ob_island5_047)
scene.collection.objects.link(ob_island5_048)
scene.collection.objects.link(ob_island5_049)
scene.collection.objects.link(ob_island5_050)
scene.collection.objects.link(ob_island5_051)
scene.collection.objects.link(ob_island5_052)
scene.collection.objects.link(ob_island5_053)
scene.collection.objects.link(ob_island5_054)
scene.collection.objects.link(ob_island5_055)
scene.collection.objects.link(ob_island5_056)
scene.collection.objects.link(ob_island5_057)
scene.collection.objects.link(ob_island5_058)
scene.collection.objects.link(ob_island5_059)
scene.collection.objects.link(ob_island5_060)
scene.collection.objects.link(ob_island5_061)
scene.collection.objects.link(ob_island5_062)
scene.collection.objects.link(ob_island5_063)
scene.collection.objects.link(ob_island5_064)
scene.collection.objects.link(ob_island5_065)
scene.collection.objects.link(ob_island5_066)
scene.collection.objects.link(ob_island5_067)
scene.collection.objects.link(ob_island5_068)
scene.collection.objects.link(ob_island5_069)
scene.collection.objects.link(ob_island5_070)
scene.collection.objects.link(ob_island5_071)

# ---- scene / render settings (as saved in the file)
scene.frame_start = 1; scene.frame_end = 250; scene.frame_set(1)
scene.render.engine = 'BLENDER_EEVEE_NEXT'
scene.render.fps = 30
scene.cycles.sampling_pattern = 'TABULATED_SOBOL'
scene.cycles.use_light_tree = False
scene.view_settings.view_transform = 'Filmic'
bpy.context.view_layer.update()

# ---- added for rendering (the .blend has no active camera and no usable light): camera, sun
cam_auto = bpy.data.cameras.new('AutoCamera')
cam_auto.lens = 50.0
cam_auto.sensor_width = 36.0
cam_auto.clip_end = 2565.55
ob_auto_camera = bpy.data.objects.new('AutoCamera', cam_auto)
scene.collection.objects.link(ob_auto_camera)
ob_auto_camera.location = (155.696, -166.717, 123.509)
ob_auto_camera.rotation_euler = (1.09748, -7.21219e-08, 0.694738)
scene.camera = ob_auto_camera
light_auto_sun = bpy.data.lights.new('AutoSun', 'SUN')
light_auto_sun.energy = 3.0
light_auto_sun.angle = 0.0523599
ob_auto_sun = bpy.data.objects.new('AutoSun', light_auto_sun)
scene.collection.objects.link(ob_auto_sun)
ob_auto_sun.rotation_euler = (0.872665, 0.174533, 0.523599)
bpy.context.view_layer.update()
